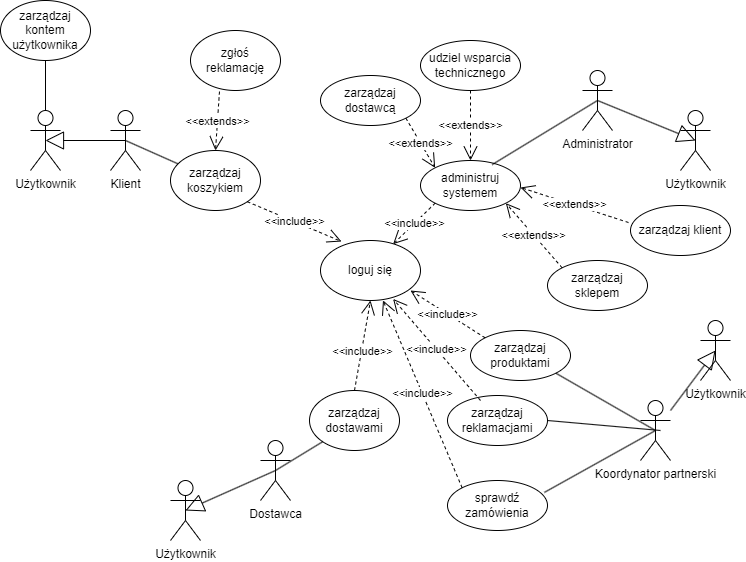

The diagram above was exported from draw.io. Its source (the exported page's mxGraphModel, read from the mxfile embedded in the PNG):
<mxGraphModel dx="1620" dy="783" grid="1" gridSize="10" guides="1" tooltips="1" connect="1" arrows="1" fold="1" page="1" pageScale="1" pageWidth="827" pageHeight="1169" math="0" shadow="0">
  <root>
    <mxCell id="0" />
    <mxCell id="1" parent="0" />
    <mxCell id="SdbDFvajUCVgvThnJawX-1" value="loguj się" style="ellipse;whiteSpace=wrap;html=1;" parent="1" vertex="1">
      <mxGeometry x="380" y="570" width="100" height="60" as="geometry" />
    </mxCell>
    <mxCell id="JuQFvX9YrrgA2miF1Yzw-1" value="Koordynator partnerski&lt;div&gt;&lt;br&gt;&lt;/div&gt;" style="shape=umlActor;verticalLabelPosition=bottom;verticalAlign=top;html=1;outlineConnect=0;" parent="1" vertex="1">
      <mxGeometry x="700" y="730" width="30" height="60" as="geometry" />
    </mxCell>
    <mxCell id="SdbDFvajUCVgvThnJawX-2" value="Klient" style="shape=umlActor;verticalLabelPosition=bottom;verticalAlign=top;html=1;" parent="1" vertex="1">
      <mxGeometry x="170" y="440" width="30" height="60" as="geometry" />
    </mxCell>
    <mxCell id="JuQFvX9YrrgA2miF1Yzw-2" value="Administrator&lt;div&gt;&lt;br&gt;&lt;/div&gt;" style="shape=umlActor;verticalLabelPosition=bottom;verticalAlign=top;html=1;outlineConnect=0;" parent="1" vertex="1">
      <mxGeometry x="642" y="400" width="30" height="60" as="geometry" />
    </mxCell>
    <mxCell id="SdbDFvajUCVgvThnJawX-4" value="" style="endArrow=none;html=1;rounded=0;entryX=0.5;entryY=0.5;entryDx=0;entryDy=0;entryPerimeter=0;" parent="1" source="SdbDFvajUCVgvThnJawX-5" target="SdbDFvajUCVgvThnJawX-2" edge="1">
      <mxGeometry width="50" height="50" relative="1" as="geometry">
        <mxPoint x="224.254347881851" y="482.2669837130784" as="sourcePoint" />
        <mxPoint x="410" y="670" as="targetPoint" />
      </mxGeometry>
    </mxCell>
    <mxCell id="JuQFvX9YrrgA2miF1Yzw-4" value="administruj systemem" style="ellipse;whiteSpace=wrap;html=1;" parent="1" vertex="1">
      <mxGeometry x="480" y="490" width="100" height="50" as="geometry" />
    </mxCell>
    <mxCell id="SdbDFvajUCVgvThnJawX-5" value="zarządzaj koszykiem" style="ellipse;whiteSpace=wrap;html=1;" parent="1" vertex="1">
      <mxGeometry x="230" y="480" width="90" height="60" as="geometry" />
    </mxCell>
    <mxCell id="JuQFvX9YrrgA2miF1Yzw-7" value="" style="endArrow=none;html=1;rounded=0;exitX=0.717;exitY=0.082;exitDx=0;exitDy=0;exitPerimeter=0;entryX=0.5;entryY=0.5;entryDx=0;entryDy=0;entryPerimeter=0;" parent="1" source="JuQFvX9YrrgA2miF1Yzw-4" target="JuQFvX9YrrgA2miF1Yzw-2" edge="1">
      <mxGeometry width="50" height="50" relative="1" as="geometry">
        <mxPoint x="510" y="500" as="sourcePoint" />
        <mxPoint x="560" y="450" as="targetPoint" />
      </mxGeometry>
    </mxCell>
    <mxCell id="SdbDFvajUCVgvThnJawX-6" value="&amp;lt;&amp;lt;include&amp;gt;&amp;gt;" style="endArrow=open;endSize=12;dashed=1;html=1;rounded=0;exitX=1;exitY=1;exitDx=0;exitDy=0;entryX=0.21;entryY=0.017;entryDx=0;entryDy=0;entryPerimeter=0;" parent="1" source="SdbDFvajUCVgvThnJawX-5" target="SdbDFvajUCVgvThnJawX-1" edge="1">
      <mxGeometry width="160" relative="1" as="geometry">
        <mxPoint x="320" y="730" as="sourcePoint" />
        <mxPoint x="480" y="730" as="targetPoint" />
      </mxGeometry>
    </mxCell>
    <mxCell id="JuQFvX9YrrgA2miF1Yzw-8" value="zarządzaj sklepem" style="ellipse;whiteSpace=wrap;html=1;" parent="1" vertex="1">
      <mxGeometry x="607" y="590" width="100" height="50" as="geometry" />
    </mxCell>
    <mxCell id="JuQFvX9YrrgA2miF1Yzw-10" value="&amp;lt;&amp;lt;include&amp;gt;&amp;gt;" style="endArrow=open;endSize=12;dashed=1;html=1;rounded=0;exitX=0;exitY=1;exitDx=0;exitDy=0;entryX=0.726;entryY=0.061;entryDx=0;entryDy=0;entryPerimeter=0;" parent="1" source="JuQFvX9YrrgA2miF1Yzw-4" target="SdbDFvajUCVgvThnJawX-1" edge="1">
      <mxGeometry width="160" relative="1" as="geometry">
        <mxPoint x="220" y="450" as="sourcePoint" />
        <mxPoint x="260" y="500" as="targetPoint" />
      </mxGeometry>
    </mxCell>
    <mxCell id="JuQFvX9YrrgA2miF1Yzw-14" value="&amp;lt;&amp;lt;extends&amp;gt;&amp;gt;" style="endArrow=open;endSize=12;dashed=1;html=1;rounded=0;strokeColor=default;align=center;verticalAlign=middle;fontFamily=Helvetica;fontSize=11;fontColor=default;labelBackgroundColor=default;entryX=1;entryY=1;entryDx=0;entryDy=0;exitX=0;exitY=0;exitDx=0;exitDy=0;" parent="1" source="JuQFvX9YrrgA2miF1Yzw-8" target="JuQFvX9YrrgA2miF1Yzw-4" edge="1">
      <mxGeometry width="160" relative="1" as="geometry">
        <mxPoint x="480" y="650" as="sourcePoint" />
        <mxPoint x="640" y="650" as="targetPoint" />
      </mxGeometry>
    </mxCell>
    <mxCell id="JuQFvX9YrrgA2miF1Yzw-15" value="zarządzaj dostawcą" style="ellipse;whiteSpace=wrap;html=1;" parent="1" vertex="1">
      <mxGeometry x="380" y="405" width="100" height="50" as="geometry" />
    </mxCell>
    <mxCell id="JuQFvX9YrrgA2miF1Yzw-16" value="udziel wsparcia technicznego" style="ellipse;whiteSpace=wrap;html=1;" parent="1" vertex="1">
      <mxGeometry x="480" y="370" width="100" height="50" as="geometry" />
    </mxCell>
    <mxCell id="SYQceFe5XX5bmk-Zttm_-3" value="zgłoś reklamację" style="ellipse;whiteSpace=wrap;html=1;" parent="1" vertex="1">
      <mxGeometry x="250" y="360" width="90" height="60" as="geometry" />
    </mxCell>
    <mxCell id="SYQceFe5XX5bmk-Zttm_-4" value="&amp;lt;&amp;lt;extends&amp;gt;&amp;gt;" style="endArrow=open;endSize=12;dashed=1;html=1;rounded=0;exitX=0.322;exitY=1.017;exitDx=0;exitDy=0;entryX=0.5;entryY=0;entryDx=0;entryDy=0;exitPerimeter=0;" parent="1" source="SYQceFe5XX5bmk-Zttm_-3" target="SdbDFvajUCVgvThnJawX-5" edge="1">
      <mxGeometry width="160" relative="1" as="geometry">
        <mxPoint x="240" y="490" as="sourcePoint" />
        <mxPoint x="283.01" y="403" as="targetPoint" />
      </mxGeometry>
    </mxCell>
    <mxCell id="SYQceFe5XX5bmk-Zttm_-5" value="Użytkownik" style="shape=umlActor;verticalLabelPosition=bottom;verticalAlign=top;html=1;" parent="1" vertex="1">
      <mxGeometry x="90" y="440" width="30" height="60" as="geometry" />
    </mxCell>
    <mxCell id="SYQceFe5XX5bmk-Zttm_-6" value="" style="endArrow=block;endSize=16;endFill=0;html=1;rounded=0;exitX=0.5;exitY=0.5;exitDx=0;exitDy=0;exitPerimeter=0;entryX=0.5;entryY=0.5;entryDx=0;entryDy=0;entryPerimeter=0;" parent="1" source="SdbDFvajUCVgvThnJawX-2" target="SYQceFe5XX5bmk-Zttm_-5" edge="1">
      <mxGeometry width="160" relative="1" as="geometry">
        <mxPoint x="230" y="710" as="sourcePoint" />
        <mxPoint x="390" y="710" as="targetPoint" />
      </mxGeometry>
    </mxCell>
    <mxCell id="JuQFvX9YrrgA2miF1Yzw-17" value="&amp;lt;&amp;lt;extends&amp;gt;&amp;gt;" style="endArrow=open;endSize=12;dashed=1;html=1;rounded=0;strokeColor=default;align=center;verticalAlign=middle;fontFamily=Helvetica;fontSize=11;fontColor=default;labelBackgroundColor=default;exitX=1;exitY=1;exitDx=0;exitDy=0;entryX=0;entryY=0;entryDx=0;entryDy=0;" parent="1" source="JuQFvX9YrrgA2miF1Yzw-15" target="JuQFvX9YrrgA2miF1Yzw-4" edge="1">
      <mxGeometry width="160" relative="1" as="geometry">
        <mxPoint x="380" y="530" as="sourcePoint" />
        <mxPoint x="540" y="530" as="targetPoint" />
      </mxGeometry>
    </mxCell>
    <mxCell id="qofxUEPGcxJbh4miqbQ3-1" value="zarządzaj kontem użytkownika" style="ellipse;whiteSpace=wrap;html=1;" parent="1" vertex="1">
      <mxGeometry x="60" y="330" width="90" height="60" as="geometry" />
    </mxCell>
    <mxCell id="JuQFvX9YrrgA2miF1Yzw-18" value="&amp;lt;&amp;lt;extends&amp;gt;&amp;gt;" style="endArrow=open;endSize=12;dashed=1;html=1;rounded=0;strokeColor=default;align=center;verticalAlign=middle;fontFamily=Helvetica;fontSize=11;fontColor=default;labelBackgroundColor=default;exitX=0.5;exitY=1;exitDx=0;exitDy=0;entryX=0.5;entryY=0;entryDx=0;entryDy=0;" parent="1" source="JuQFvX9YrrgA2miF1Yzw-16" target="JuQFvX9YrrgA2miF1Yzw-4" edge="1">
      <mxGeometry width="160" relative="1" as="geometry">
        <mxPoint x="524" y="469" as="sourcePoint" />
        <mxPoint x="510" y="480" as="targetPoint" />
      </mxGeometry>
    </mxCell>
    <mxCell id="qofxUEPGcxJbh4miqbQ3-3" value="" style="endArrow=none;html=1;rounded=0;entryX=0.5;entryY=1;entryDx=0;entryDy=0;exitX=0.5;exitY=0;exitDx=0;exitDy=0;exitPerimeter=0;" parent="1" source="SYQceFe5XX5bmk-Zttm_-5" target="qofxUEPGcxJbh4miqbQ3-1" edge="1">
      <mxGeometry width="50" height="50" relative="1" as="geometry">
        <mxPoint x="290" y="520" as="sourcePoint" />
        <mxPoint x="340" y="470" as="targetPoint" />
      </mxGeometry>
    </mxCell>
    <mxCell id="JuQFvX9YrrgA2miF1Yzw-19" value="&lt;div&gt;Użytkownik&lt;/div&gt;" style="shape=umlActor;verticalLabelPosition=bottom;verticalAlign=top;html=1;outlineConnect=0;" parent="1" vertex="1">
      <mxGeometry x="740" y="440" width="30" height="60" as="geometry" />
    </mxCell>
    <mxCell id="qofxUEPGcxJbh4miqbQ3-4" value="Dostawca" style="shape=umlActor;verticalLabelPosition=bottom;verticalAlign=top;html=1;outlineConnect=0;" parent="1" vertex="1">
      <mxGeometry x="320" y="770" width="30" height="60" as="geometry" />
    </mxCell>
    <mxCell id="JuQFvX9YrrgA2miF1Yzw-24" value="" style="endArrow=block;endSize=16;endFill=0;html=1;rounded=0;exitX=0.5;exitY=0.5;exitDx=0;exitDy=0;exitPerimeter=0;entryX=0.5;entryY=0.5;entryDx=0;entryDy=0;entryPerimeter=0;" parent="1" source="JuQFvX9YrrgA2miF1Yzw-2" target="JuQFvX9YrrgA2miF1Yzw-19" edge="1">
      <mxGeometry width="160" relative="1" as="geometry">
        <mxPoint x="820" y="550" as="sourcePoint" />
        <mxPoint x="740" y="550" as="targetPoint" />
      </mxGeometry>
    </mxCell>
    <mxCell id="qofxUEPGcxJbh4miqbQ3-7" value="zarządzaj dostawami" style="ellipse;whiteSpace=wrap;html=1;" parent="1" vertex="1">
      <mxGeometry x="369" y="720" width="90" height="60" as="geometry" />
    </mxCell>
    <mxCell id="JuQFvX9YrrgA2miF1Yzw-25" value="zarządzaj produktami" style="ellipse;whiteSpace=wrap;html=1;" parent="1" vertex="1">
      <mxGeometry x="530" y="660" width="100" height="50" as="geometry" />
    </mxCell>
    <mxCell id="qofxUEPGcxJbh4miqbQ3-8" value="" style="endArrow=none;html=1;rounded=0;exitX=0.5;exitY=0.5;exitDx=0;exitDy=0;exitPerimeter=0;entryX=0;entryY=1;entryDx=0;entryDy=0;" parent="1" source="qofxUEPGcxJbh4miqbQ3-4" target="qofxUEPGcxJbh4miqbQ3-7" edge="1">
      <mxGeometry width="50" height="50" relative="1" as="geometry">
        <mxPoint x="430" y="780" as="sourcePoint" />
        <mxPoint x="480" y="730" as="targetPoint" />
      </mxGeometry>
    </mxCell>
    <mxCell id="JuQFvX9YrrgA2miF1Yzw-26" value="" style="endArrow=none;html=1;rounded=0;strokeColor=default;align=center;verticalAlign=middle;fontFamily=Helvetica;fontSize=11;fontColor=default;labelBackgroundColor=default;entryX=1;entryY=1;entryDx=0;entryDy=0;exitX=0.5;exitY=0.5;exitDx=0;exitDy=0;exitPerimeter=0;" parent="1" source="JuQFvX9YrrgA2miF1Yzw-1" target="JuQFvX9YrrgA2miF1Yzw-25" edge="1">
      <mxGeometry width="50" height="50" relative="1" as="geometry">
        <mxPoint x="510" y="650" as="sourcePoint" />
        <mxPoint x="560" y="600" as="targetPoint" />
      </mxGeometry>
    </mxCell>
    <mxCell id="qofxUEPGcxJbh4miqbQ3-9" value="" style="endArrow=open;dashed=1;endFill=0;endSize=12;html=1;rounded=0;exitX=0.5;exitY=0;exitDx=0;exitDy=0;entryX=0.5;entryY=1;entryDx=0;entryDy=0;" parent="1" source="qofxUEPGcxJbh4miqbQ3-7" target="SdbDFvajUCVgvThnJawX-1" edge="1">
      <mxGeometry width="160" relative="1" as="geometry">
        <mxPoint x="380" y="750" as="sourcePoint" />
        <mxPoint x="540" y="750" as="targetPoint" />
      </mxGeometry>
    </mxCell>
    <mxCell id="qofxUEPGcxJbh4miqbQ3-10" value="&amp;lt;&amp;lt;include&amp;gt;&amp;gt;" style="edgeLabel;html=1;align=center;verticalAlign=middle;resizable=0;points=[];" parent="qofxUEPGcxJbh4miqbQ3-9" connectable="0" vertex="1">
      <mxGeometry x="-0.1238" relative="1" as="geometry">
        <mxPoint as="offset" />
      </mxGeometry>
    </mxCell>
    <mxCell id="qofxUEPGcxJbh4miqbQ3-11" value="Użytkownik" style="shape=umlActor;verticalLabelPosition=bottom;verticalAlign=top;html=1;" parent="1" vertex="1">
      <mxGeometry x="230" y="810" width="30" height="60" as="geometry" />
    </mxCell>
    <mxCell id="qofxUEPGcxJbh4miqbQ3-12" value="" style="endArrow=block;endSize=16;endFill=0;html=1;rounded=0;exitX=0.5;exitY=0.5;exitDx=0;exitDy=0;exitPerimeter=0;entryX=0.5;entryY=0.5;entryDx=0;entryDy=0;entryPerimeter=0;" parent="1" source="qofxUEPGcxJbh4miqbQ3-4" target="qofxUEPGcxJbh4miqbQ3-11" edge="1">
      <mxGeometry width="160" relative="1" as="geometry">
        <mxPoint x="195" y="480" as="sourcePoint" />
        <mxPoint x="115" y="480" as="targetPoint" />
      </mxGeometry>
    </mxCell>
    <mxCell id="JuQFvX9YrrgA2miF1Yzw-27" value="zarządzaj reklamacjami" style="ellipse;whiteSpace=wrap;html=1;" parent="1" vertex="1">
      <mxGeometry x="507" y="725" width="100" height="50" as="geometry" />
    </mxCell>
    <mxCell id="JuQFvX9YrrgA2miF1Yzw-28" value="sprawdź zamówienia" style="ellipse;whiteSpace=wrap;html=1;" parent="1" vertex="1">
      <mxGeometry x="507" y="810" width="100" height="50" as="geometry" />
    </mxCell>
    <mxCell id="JuQFvX9YrrgA2miF1Yzw-29" value="" style="endArrow=none;html=1;rounded=0;strokeColor=default;align=center;verticalAlign=middle;fontFamily=Helvetica;fontSize=11;fontColor=default;labelBackgroundColor=default;entryX=1;entryY=0.5;entryDx=0;entryDy=0;exitX=0.667;exitY=0.5;exitDx=0;exitDy=0;exitPerimeter=0;" parent="1" source="JuQFvX9YrrgA2miF1Yzw-1" target="JuQFvX9YrrgA2miF1Yzw-27" edge="1">
      <mxGeometry width="50" height="50" relative="1" as="geometry">
        <mxPoint x="685" y="770" as="sourcePoint" />
        <mxPoint x="625" y="713" as="targetPoint" />
      </mxGeometry>
    </mxCell>
    <mxCell id="JuQFvX9YrrgA2miF1Yzw-30" value="" style="endArrow=none;html=1;rounded=0;strokeColor=default;align=center;verticalAlign=middle;fontFamily=Helvetica;fontSize=11;fontColor=default;labelBackgroundColor=default;entryX=0.969;entryY=0.238;entryDx=0;entryDy=0;entryPerimeter=0;exitX=0.5;exitY=0.5;exitDx=0;exitDy=0;exitPerimeter=0;" parent="1" source="JuQFvX9YrrgA2miF1Yzw-1" target="JuQFvX9YrrgA2miF1Yzw-28" edge="1">
      <mxGeometry width="50" height="50" relative="1" as="geometry">
        <mxPoint x="680" y="780" as="sourcePoint" />
        <mxPoint x="617" y="760" as="targetPoint" />
      </mxGeometry>
    </mxCell>
    <mxCell id="JuQFvX9YrrgA2miF1Yzw-31" value="&amp;lt;&amp;lt;include&amp;gt;&amp;gt;" style="endArrow=open;endSize=12;dashed=1;html=1;rounded=0;exitX=0;exitY=0;exitDx=0;exitDy=0;" parent="1" source="JuQFvX9YrrgA2miF1Yzw-25" edge="1">
      <mxGeometry width="160" relative="1" as="geometry">
        <mxPoint x="522" y="639.5" as="sourcePoint" />
        <mxPoint x="470" y="620" as="targetPoint" />
      </mxGeometry>
    </mxCell>
    <mxCell id="JuQFvX9YrrgA2miF1Yzw-32" value="&amp;lt;&amp;lt;include&amp;gt;&amp;gt;" style="endArrow=open;endSize=12;dashed=1;html=1;rounded=0;entryX=0.726;entryY=0.974;entryDx=0;entryDy=0;entryPerimeter=0;exitX=0.33;exitY=0.1;exitDx=0;exitDy=0;exitPerimeter=0;" parent="1" source="JuQFvX9YrrgA2miF1Yzw-27" target="SdbDFvajUCVgvThnJawX-1" edge="1">
      <mxGeometry width="160" relative="1" as="geometry">
        <mxPoint x="540" y="720" as="sourcePoint" />
        <mxPoint x="460" y="685" as="targetPoint" />
      </mxGeometry>
    </mxCell>
    <mxCell id="JuQFvX9YrrgA2miF1Yzw-33" value="&amp;lt;&amp;lt;include&amp;gt;&amp;gt;" style="endArrow=open;endSize=12;dashed=1;html=1;rounded=0;entryX=0.625;entryY=0.998;entryDx=0;entryDy=0;entryPerimeter=0;exitX=0;exitY=0;exitDx=0;exitDy=0;" parent="1" source="JuQFvX9YrrgA2miF1Yzw-28" target="SdbDFvajUCVgvThnJawX-1" edge="1">
      <mxGeometry width="160" relative="1" as="geometry">
        <mxPoint x="517" y="770" as="sourcePoint" />
        <mxPoint x="430" y="668" as="targetPoint" />
      </mxGeometry>
    </mxCell>
    <mxCell id="4H9VlD6y6pZpgo2cyS_H-1" value="&lt;div&gt;Użytkownik&lt;/div&gt;" style="shape=umlActor;verticalLabelPosition=bottom;verticalAlign=top;html=1;outlineConnect=0;" parent="1" vertex="1">
      <mxGeometry x="760" y="650" width="30" height="60" as="geometry" />
    </mxCell>
    <mxCell id="4H9VlD6y6pZpgo2cyS_H-3" value="" style="endArrow=block;endSize=16;endFill=0;html=1;rounded=0;entryX=0.5;entryY=0.5;entryDx=0;entryDy=0;entryPerimeter=0;" parent="1" source="JuQFvX9YrrgA2miF1Yzw-1" target="4H9VlD6y6pZpgo2cyS_H-1" edge="1">
      <mxGeometry width="160" relative="1" as="geometry">
        <mxPoint x="667" y="440" as="sourcePoint" />
        <mxPoint x="765" y="480" as="targetPoint" />
      </mxGeometry>
    </mxCell>
    <mxCell id="ayxOBv-S0RdhvILb1M1D-2" value="zarządzaj klient" style="ellipse;whiteSpace=wrap;html=1;" vertex="1" parent="1">
      <mxGeometry x="690" y="535" width="100" height="50" as="geometry" />
    </mxCell>
    <mxCell id="ayxOBv-S0RdhvILb1M1D-4" value="&amp;lt;&amp;lt;extends&amp;gt;&amp;gt;" style="endArrow=open;endSize=12;dashed=1;html=1;rounded=0;strokeColor=default;align=center;verticalAlign=middle;fontFamily=Helvetica;fontSize=11;fontColor=default;labelBackgroundColor=default;exitX=-0.02;exitY=0.34;exitDx=0;exitDy=0;entryX=1;entryY=0.54;entryDx=0;entryDy=0;exitPerimeter=0;entryPerimeter=0;" edge="1" parent="1" source="ayxOBv-S0RdhvILb1M1D-2" target="JuQFvX9YrrgA2miF1Yzw-4">
      <mxGeometry width="160" relative="1" as="geometry">
        <mxPoint x="540" y="430" as="sourcePoint" />
        <mxPoint x="540" y="500" as="targetPoint" />
      </mxGeometry>
    </mxCell>
  </root>
</mxGraphModel>